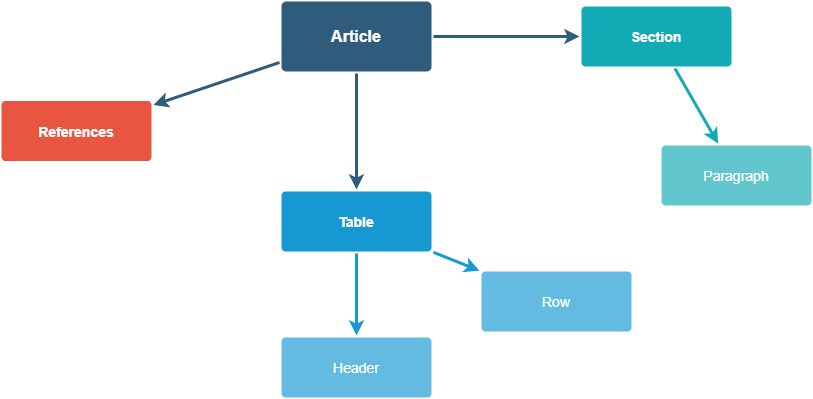

The diagram above was exported from draw.io. Its source (the exported page's mxGraphModel, read from the mxfile embedded in the PNG):
<mxGraphModel dx="1086" dy="806" grid="1" gridSize="10" guides="1" tooltips="1" connect="1" arrows="1" fold="1" page="1" pageScale="1" pageWidth="1169" pageHeight="827" background="#ffffff" math="0" shadow="0">
  <root>
    <mxCell id="0" />
    <mxCell id="1" parent="0" />
    <mxCell id="1746" value="" style="edgeStyle=none;rounded=0;jumpStyle=none;html=1;shadow=0;labelBackgroundColor=none;startArrow=none;startFill=0;endArrow=classic;endFill=1;jettySize=auto;orthogonalLoop=1;strokeColor=#2F5B7C;strokeWidth=3;fontFamily=Helvetica;fontSize=16;fontColor=#23445D;spacing=5;" parent="1" source="1749" target="1771" edge="1">
      <mxGeometry relative="1" as="geometry" />
    </mxCell>
    <mxCell id="1747" value="" style="edgeStyle=none;rounded=0;jumpStyle=none;html=1;shadow=0;labelBackgroundColor=none;startArrow=none;startFill=0;endArrow=classic;endFill=1;jettySize=auto;orthogonalLoop=1;strokeColor=#2F5B7C;strokeWidth=3;fontFamily=Helvetica;fontSize=16;fontColor=#23445D;spacing=5;" parent="1" source="1749" target="1760" edge="1">
      <mxGeometry relative="1" as="geometry" />
    </mxCell>
    <mxCell id="1748" value="" style="edgeStyle=none;rounded=0;jumpStyle=none;html=1;shadow=0;labelBackgroundColor=none;startArrow=none;startFill=0;endArrow=classic;endFill=1;jettySize=auto;orthogonalLoop=1;strokeColor=#2F5B7C;strokeWidth=3;fontFamily=Helvetica;fontSize=16;fontColor=#23445D;spacing=5;" parent="1" source="1749" target="1753" edge="1">
      <mxGeometry relative="1" as="geometry" />
    </mxCell>
    <mxCell id="1749" value="Article" style="rounded=1;whiteSpace=wrap;html=1;shadow=0;labelBackgroundColor=none;strokeColor=none;strokeWidth=3;fillColor=#2F5B7C;fontFamily=Helvetica;fontSize=16;fontColor=#FFFFFF;align=center;fontStyle=1;spacing=5;arcSize=7;perimeterSpacing=2;" parent="1" vertex="1">
      <mxGeometry x="350" y="130" width="150" height="70" as="geometry" />
    </mxCell>
    <mxCell id="1753" value="References" style="rounded=1;whiteSpace=wrap;html=1;shadow=0;labelBackgroundColor=none;strokeColor=none;strokeWidth=3;fillColor=#e85642;fontFamily=Helvetica;fontSize=14;fontColor=#FFFFFF;align=center;spacing=5;fontStyle=1;arcSize=7;perimeterSpacing=2;" parent="1" vertex="1">
      <mxGeometry x="70" y="229.5" width="150" height="60" as="geometry" />
    </mxCell>
    <mxCell id="1758" value="" style="edgeStyle=none;rounded=0;jumpStyle=none;html=1;shadow=0;labelBackgroundColor=none;startArrow=none;startFill=0;endArrow=classic;endFill=1;jettySize=auto;orthogonalLoop=1;strokeColor=#1699D3;strokeWidth=3;fontFamily=Helvetica;fontSize=14;fontColor=#FFFFFF;spacing=5;" parent="1" source="1760" target="1762" edge="1">
      <mxGeometry relative="1" as="geometry" />
    </mxCell>
    <mxCell id="1759" value="" style="edgeStyle=none;rounded=0;jumpStyle=none;html=1;shadow=0;labelBackgroundColor=none;startArrow=none;startFill=0;endArrow=classic;endFill=1;jettySize=auto;orthogonalLoop=1;strokeColor=#1699D3;strokeWidth=3;fontFamily=Helvetica;fontSize=14;fontColor=#FFFFFF;spacing=5;" parent="1" source="1760" target="1761" edge="1">
      <mxGeometry relative="1" as="geometry" />
    </mxCell>
    <mxCell id="1760" value="Table" style="rounded=1;whiteSpace=wrap;html=1;shadow=0;labelBackgroundColor=none;strokeColor=none;strokeWidth=3;fillColor=#1699d3;fontFamily=Helvetica;fontSize=14;fontColor=#FFFFFF;align=center;spacing=5;fontStyle=1;arcSize=7;perimeterSpacing=2;" parent="1" vertex="1">
      <mxGeometry x="350" y="320" width="150" height="60" as="geometry" />
    </mxCell>
    <mxCell id="1761" value="Row" style="rounded=1;whiteSpace=wrap;html=1;shadow=0;labelBackgroundColor=none;strokeColor=none;strokeWidth=3;fillColor=#64bbe2;fontFamily=Helvetica;fontSize=14;fontColor=#FFFFFF;align=center;spacing=5;arcSize=7;perimeterSpacing=2;" parent="1" vertex="1">
      <mxGeometry x="550" y="400" width="150" height="60" as="geometry" />
    </mxCell>
    <mxCell id="1762" value="Header" style="rounded=1;whiteSpace=wrap;html=1;shadow=0;labelBackgroundColor=none;strokeColor=none;strokeWidth=3;fillColor=#64bbe2;fontFamily=Helvetica;fontSize=14;fontColor=#FFFFFF;align=center;spacing=5;arcSize=7;perimeterSpacing=2;" parent="1" vertex="1">
      <mxGeometry x="350" y="466" width="150" height="60" as="geometry" />
    </mxCell>
    <mxCell id="1771" value="Section" style="rounded=1;whiteSpace=wrap;html=1;shadow=0;labelBackgroundColor=none;strokeColor=none;strokeWidth=3;fillColor=#12aab5;fontFamily=Helvetica;fontSize=14;fontColor=#FFFFFF;align=center;spacing=5;fontStyle=1;arcSize=7;perimeterSpacing=2;" parent="1" vertex="1">
      <mxGeometry x="650" y="134.9999999999999" width="150" height="60" as="geometry" />
    </mxCell>
    <mxCell id="1772" value="Paragraph" style="rounded=1;whiteSpace=wrap;html=1;shadow=0;labelBackgroundColor=none;strokeColor=none;strokeWidth=3;fillColor=#61c6ce;fontFamily=Helvetica;fontSize=14;fontColor=#FFFFFF;align=center;spacing=5;fontStyle=0;arcSize=7;perimeterSpacing=2;" parent="1" vertex="1">
      <mxGeometry x="730" y="274" width="150" height="60" as="geometry" />
    </mxCell>
    <mxCell id="1773" value="" style="edgeStyle=none;rounded=1;jumpStyle=none;html=1;shadow=0;labelBackgroundColor=none;startArrow=none;startFill=0;jettySize=auto;orthogonalLoop=1;strokeColor=#12AAB5;strokeWidth=3;fontFamily=Helvetica;fontSize=14;fontColor=#FFFFFF;spacing=5;fontStyle=1;fillColor=#b0e3e6;" parent="1" source="1771" target="1772" edge="1">
      <mxGeometry relative="1" as="geometry" />
    </mxCell>
  </root>
</mxGraphModel>